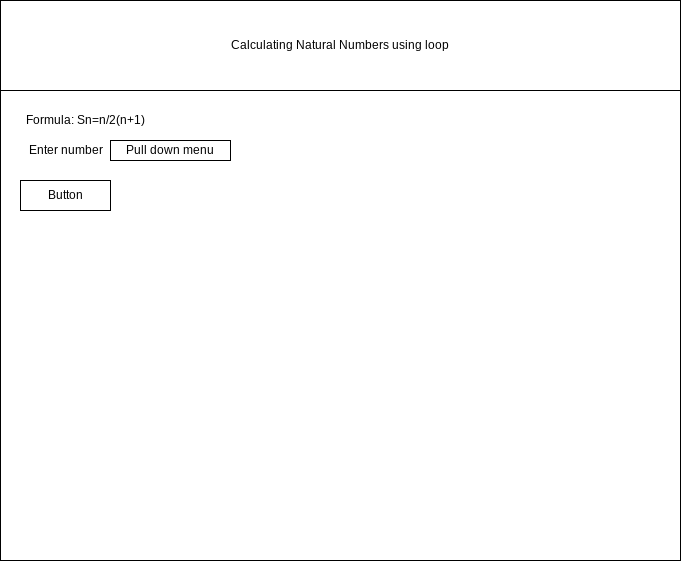

The diagram above was exported from draw.io. Its source (the exported page's mxGraphModel, read from the mxfile embedded in the PNG):
<mxGraphModel dx="1074" dy="741" grid="1" gridSize="10" guides="1" tooltips="1" connect="1" arrows="1" fold="1" page="1" pageScale="1" pageWidth="850" pageHeight="1100" math="0" shadow="0">
  <root>
    <mxCell id="0" />
    <mxCell id="1" parent="0" />
    <mxCell id="2" value="" style="rounded=0;whiteSpace=wrap;html=1;" vertex="1" parent="1">
      <mxGeometry x="80" y="80" width="680" height="560" as="geometry" />
    </mxCell>
    <mxCell id="3" value="Calculating Natural Numbers using loop" style="rounded=0;whiteSpace=wrap;html=1;" vertex="1" parent="1">
      <mxGeometry x="80" y="80" width="680" height="90" as="geometry" />
    </mxCell>
    <mxCell id="4" value="Formula: Sn=n/2(n+1)" style="text;html=1;align=center;verticalAlign=middle;resizable=0;points=[];autosize=1;strokeColor=none;fillColor=none;" vertex="1" parent="1">
      <mxGeometry x="100" y="190" width="130" height="20" as="geometry" />
    </mxCell>
    <mxCell id="5" value="Enter number" style="text;html=1;align=center;verticalAlign=middle;resizable=0;points=[];autosize=1;strokeColor=none;fillColor=none;" vertex="1" parent="1">
      <mxGeometry x="100" y="220" width="90" height="20" as="geometry" />
    </mxCell>
    <mxCell id="6" value="Pull down menu" style="rounded=0;whiteSpace=wrap;html=1;" vertex="1" parent="1">
      <mxGeometry x="190" y="220" width="120" height="20" as="geometry" />
    </mxCell>
    <mxCell id="7" value="Button" style="rounded=0;whiteSpace=wrap;html=1;" vertex="1" parent="1">
      <mxGeometry x="100" y="260" width="90" height="30" as="geometry" />
    </mxCell>
  </root>
</mxGraphModel>